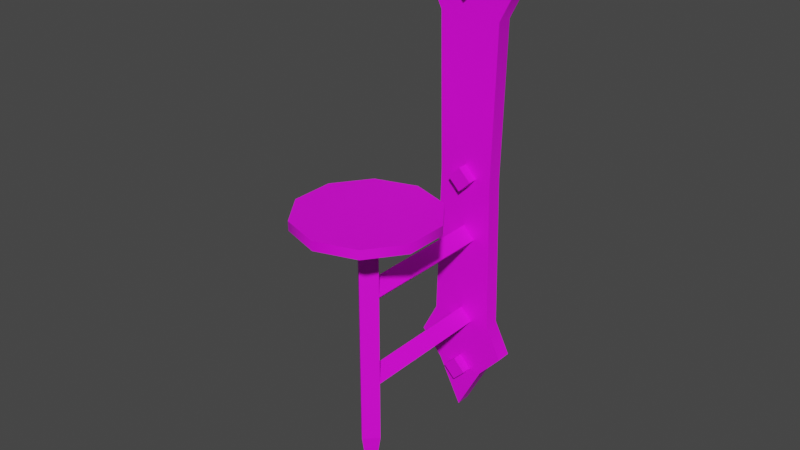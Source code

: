 # Source: prop-candle-sconce.blend  (saved by Blender 2.93.20; exported with 4.5.12 LTS)
import bpy
from mathutils import Matrix  # noqa: F401  (used for matrix-valued properties, if any)

bpy.ops.wm.read_factory_settings(use_empty=True)
scene = bpy.context.scene
scene.name = 'Scene'

# ---- collections
col_collection = bpy.data.collections.new('Collection'); scene.collection.children.link(col_collection)

# ---- images (referenced by path relative to the original .blend; pixels are not part of the script)
import os
ASSET_DIR = os.environ.get("B2B_ASSET_DIR", "")  # directory of the original .blend (textures are referenced by path, not embedded)
HERE = os.path.dirname(os.path.abspath(__file__))  # packed textures are extracted next to this script under _unpacked/

def load_image(name, relpath, width, height, colorspace="sRGB"):
    """Load a texture the original file referenced (path relative to the .blend, or extracted next to this script)."""
    p = next((c for c in (os.path.join(HERE, relpath), os.path.join(ASSET_DIR, relpath)) if relpath and os.path.exists(c)), "")
    if p:
        img = bpy.data.images.load(p, check_existing=True)
        img.name = name
    else:  # same state as the original file: an image datablock whose file is absent (Cycles renders it pink)
        img = bpy.data.images.new(name, width, height)
        img.source = "FILE"
        img.filepath = "//" + (relpath or name)
    img.colorspace_settings.name = colorspace
    return img
img_metal_seamless_png = load_image('metal-seamless.png', 'metal-seamless.png', 1024, 1024, 'sRGB')

# ---- materials (node trees are filled in below, after node groups)
mat_candle_sconce = bpy.data.materials.new('Candle Sconce')

# ---- material node trees
mat_candle_sconce.use_nodes = True; mat_candle_sconce.node_tree.nodes.clear()
_N = mat_candle_sconce.node_tree.nodes; _L = mat_candle_sconce.node_tree.links
n0 = _N.new('ShaderNodeBsdfPrincipled'); n0.name = 'Principled BSDF'; n0.location = (10, 300)
n0.distribution = 'GGX'
n0.subsurface_method = 'BURLEY'
n0.inputs[3].default_value = 1.45
n0.inputs[27].default_value = (0.0, 0.0, 0.0, 1.0)
n0.inputs[28].default_value = 1.0
n1 = _N.new('ShaderNodeOutputMaterial'); n1.name = 'Material Output'; n1.location = (300, 300)
n2 = _N.new('ShaderNodeTexImage'); n2.name = 'Image Texture'; n2.location = (-280, 280)
n2.image = img_metal_seamless_png
_L.new(n0.outputs[0], n1.inputs[0])
_L.new(n2.outputs[0], n0.inputs[0])
n1.is_active_output = True

# ---- world
world_world = bpy.data.worlds.new('World'); scene.world = world_world
world_world.use_nodes = True; world_world.node_tree.nodes.clear()
_N = world_world.node_tree.nodes; _L = world_world.node_tree.links
n0 = _N.new('ShaderNodeOutputWorld'); n0.name = 'World Output'; n0.location = (300, 300)
n1 = _N.new('ShaderNodeBackground'); n1.name = 'Background'; n1.location = (10, 300)
n1.inputs[0].default_value = (0.05088, 0.05088, 0.05088, 1.0)
_L.new(n1.outputs[0], n0.inputs[0])
n0.is_active_output = True
world_world.color = (0.05088, 0.05088, 0.05088)
world_world.use_sun_shadow = False
world_world.sun_shadow_jitter_overblur = 0.0

# ---- meshes
me_prop_candle_sconce = bpy.data.meshes.new('prop-candle-sconce')
me_prop_candle_sconce.from_pydata([(-0.04084, -0.2006, 6.982e-09), (0.04084, -0.2006, 6.982e-09), (-0.04084, 0.2006, -6.982e-09), (0.04084, 0.2006, -6.982e-09), (-0.06203, -0.2419, 8.789e-09), (0.06203, -0.2419, 8.789e-09), (-0.06203, 0.2419, -8.789e-09), (0.06203, 0.2419, -8.789e-09), (0.0, -0.3378, 1.298e-08), (0.0, 0.3378, -1.298e-08), (0.03247, -0.2752, 1.025e-08), (-0.03247, -0.2752, 1.025e-08), (-0.03247, 0.2752, -1.025e-08), (0.03247, 0.2752, -1.025e-08), (-0.03616, 0.0, 0.0), (0.03616, 0.0, 0.0), (-0.03616, 8.297e-10, 0.02), (-0.04084, -0.2006, 0.02), (0.04084, -0.2006, 0.02), (0.03616, 8.297e-10, 0.02), (0.04084, 0.2006, 0.02), (-0.04084, 0.2006, 0.02), (-0.06203, -0.2419, 0.02), (0.06203, -0.2419, 0.02), (0.06203, 0.2419, 0.02), (-0.06203, 0.2419, 0.02), (0.0, -0.3378, 0.02), (0.0, 0.3378, 0.02), (-0.03247, 0.2752, 0.02), (0.03247, 0.2752, 0.02), (0.03247, -0.2752, 0.02), (-0.03247, -0.2752, 0.02), (3.406e-09, -0.0158, 0.03275), (-4.41e-09, 0.0158, 0.01813), (-0.0158, -1.402e-09, 0.01813), (-6.822e-11, 0.0158, 0.03275), (-0.0158, 8.658e-10, 0.03275), (0.0158, -2.608e-09, 0.03275), (8.002e-10, -0.0158, 0.01813), (0.0158, -6.612e-09, 0.01813), (3.406e-09, 0.226, 0.03275), (-4.41e-09, 0.2576, 0.01813), (-0.0158, 0.2418, 0.01813), (-6.822e-11, 0.2576, 0.03275), (-0.0158, 0.2418, 0.03275), (0.0158, 0.2418, 0.03275), (8.002e-10, 0.226, 0.01813), (0.0158, 0.2418, 0.01813), (3.406e-09, -0.2905, 0.03275), (-4.41e-09, -0.2588, 0.01813), (-0.0158, -0.2746, 0.01813), (-6.822e-11, -0.2588, 0.03275), (-0.0158, -0.2746, 0.03275), (0.0158, -0.2746, 0.03275), (8.002e-10, -0.2905, 0.01813), (0.0158, -0.2746, 0.01813), (3.406e-09, 0.008214, 0.2159), (-4.41e-09, -0.2808, 0.1843), (-0.0158, -0.2808, 0.2001), (-6.822e-11, 0.008214, 0.1843), (-0.0158, 0.008214, 0.2001), (0.0158, 0.008214, 0.2001), (8.002e-10, -0.2808, 0.2159), (0.0158, -0.2808, 0.2001), (-0.0158, -0.08278, 0.01813), (-4.41e-09, -0.06698, 0.01813), (3.406e-09, -0.09859, 0.2001), (-1.863e-09, -0.3736, 0.2001), (-6.822e-11, -0.06698, 0.2001), (-0.0158, -0.08278, 0.2001), (0.0158, -0.08278, 0.2001), (8.002e-10, -0.09859, 0.01813), (0.0158, -0.08278, 0.01813), (-0.0158, -0.2013, 0.01813), (-4.41e-09, -0.1855, 0.01813), (3.406e-09, -0.2171, 0.2001), (-6.822e-11, -0.1855, 0.2001), (-0.0158, -0.2013, 0.2001), (0.0158, -0.2013, 0.2001), (8.002e-10, -0.2171, 0.01813), (0.0158, -0.2013, 0.01813), (0.0, 0.02, 0.1118), (-0.05183, 0.02, 0.1287), (-0.08386, 0.02, 0.1728), (-0.08386, 0.02, 0.2272), (-0.05183, 0.02, 0.2713), (7.708e-09, 0.02, 0.2882), (0.05183, 0.02, 0.2713), (0.08386, 0.02, 0.2272), (0.08386, 0.02, 0.1728), (0.05183, 0.02, 0.1287), (-0.05183, 0.008214, 0.1287), (0.0, 0.008214, 0.1118), (-0.08386, 0.008214, 0.1728), (-0.08386, 0.008214, 0.2272), (-0.05183, 0.008214, 0.2713), (7.708e-09, 0.008214, 0.2882), (0.05183, 0.008214, 0.2713), (0.08386, 0.008214, 0.2272), (0.08386, 0.008214, 0.1728), (0.05183, 0.008214, 0.1287)], [(15, 14)], [(16, 19, 20, 21), (21, 20, 24, 25), (18, 17, 22, 23), (28, 29, 27), (30, 31, 26), (23, 22, 31, 30), (25, 24, 29, 28), (17, 18, 19, 16), (4, 11, 31, 22), (9, 12, 28, 27), (12, 6, 25, 28), (7, 13, 29, 24), (13, 9, 27, 29), (6, 2, 21, 25), (10, 5, 23, 30), (3, 7, 24, 20), (2, 14, 16, 21), (14, 0, 17, 16), (11, 8, 26, 31), (5, 1, 18, 23), (1, 15, 19, 18), (8, 10, 30, 26), (0, 4, 22, 17), (15, 3, 20, 19), (32, 37, 35, 36), (36, 35, 33, 34), (38, 39, 37, 32), (34, 38, 32, 36), (39, 33, 35, 37), (40, 45, 43, 44), (44, 43, 41, 42), (46, 47, 45, 40), (42, 46, 40, 44), (47, 41, 43, 45), (48, 53, 51, 52), (52, 51, 49, 50), (54, 55, 53, 48), (50, 54, 48, 52), (55, 49, 51, 53), (58, 57, 67), (60, 59, 57, 58), (62, 63, 61, 56), (58, 62, 56, 60), (63, 57, 59, 61), (62, 58, 67), (57, 63, 67), (63, 62, 67), (69, 68, 65, 64), (71, 72, 70, 66), (64, 71, 66, 69), (72, 65, 68, 70), (77, 76, 74, 73), (79, 80, 78, 75), (73, 79, 75, 77), (80, 74, 76, 78), (82, 83, 84, 85, 86, 87, 88, 89, 90, 81), (91, 92, 100, 99, 98, 97, 96, 95, 94, 93), (86, 96, 97, 87), (83, 93, 94, 84), (90, 100, 92, 81), (87, 97, 98, 88), (84, 94, 95, 85), (81, 92, 91, 82), (88, 98, 99, 89), (85, 95, 96, 86), (82, 91, 93, 83), (89, 99, 100, 90)])
me_prop_candle_sconce.polygons.foreach_set('use_smooth', [1, 1, 1, 1, 1, 1, 1, 1, 1, 1, 1, 1, 1, 1, 1, 1, 1, 1, 1, 1, 1, 1, 1, 1, 0, 0, 0, 0, 0, 0, 0, 0, 0, 0, 0, 0, 0, 0, 0, 0, 0, 0, 0, 0, 0, 0, 0, 0, 0, 0, 0, 0, 0, 0, 0, 1, 1, 1, 1, 1, 1, 1, 1, 1, 1, 1, 1])
_k = set([(4, 22), (5, 23), (6, 25), (7, 24), (8, 26), (9, 27), (16, 17), (16, 21), (17, 22), (18, 19), (18, 23), (19, 20), (20, 24), (21, 25), (22, 31), (23, 30), (24, 29), (25, 28), (26, 30), (26, 31), (27, 28), (27, 29), (81, 82), (81, 90), (82, 83), (83, 84), (84, 85), (85, 86), (86, 87), (87, 88), (88, 89), (89, 90), (91, 92), (91, 93), (92, 100), (93, 94), (94, 95), (95, 96), (96, 97), (97, 98), (98, 99), (99, 100)])
me_prop_candle_sconce.attributes.new('sharp_edge', 'BOOLEAN', 'EDGE').data.foreach_set('value', [ (min(e.vertices), max(e.vertices)) in _k for e in me_prop_candle_sconce.edges])
_uv = me_prop_candle_sconce.uv_layers.new(name='UVMap')
_uv.uv.foreach_set('vector', [0.4166, 0.6269, 0.3274, 0.6269, 0.3216, 0.3794, 0.4224, 0.3794, 0.4224, 0.3794, 0.3216, 0.3794, 0.2954, 0.3284, 0.4486, 0.3284, 0.3216, 0.8745, 0.4224, 0.8745, 0.4486, 0.9255, 0.2954, 0.9255, 0.4121, 0.2872, 0.3319, 0.2872, 0.372, 0.2101, 0.3319, 0.9666, 0.4121, 0.9666, 0.372, 1.044, 0.2954, 0.9255, 0.4486, 0.9255, 0.4121, 0.9666, 0.3319, 0.9666, 0.4486, 0.3284, 0.2954, 0.3284, 0.3319, 0.2872, 0.4121, 0.2872, 0.4224, 0.8745, 0.3216, 0.8745, 0.3274, 0.6269, 0.4166, 0.6269, 0.9689, 1.398, 0.9689, 1.453, 0.9442, 1.453, 0.9442, 1.398, 0.9689, 0.6462, 0.9689, 0.7331, 0.9442, 0.7331, 0.9442, 0.6462, 0.9689, 0.7331, 0.9689, 0.7881, 0.9442, 0.7881, 0.9442, 0.7331, 0.9438, 1.398, 0.9438, 1.453, 0.9191, 1.453, 0.9191, 1.398, 0.9438, 1.453, 0.9438, 1.54, 0.9191, 1.54, 0.9191, 1.453, 0.9689, 0.7881, 0.9689, 0.8454, 0.9442, 0.8454, 0.9442, 0.7881, 0.9438, 0.7331, 0.9438, 0.7881, 0.9191, 0.7881, 0.9191, 0.7331, 0.9438, 1.341, 0.9438, 1.398, 0.9191, 1.398, 0.9191, 1.341, 0.9689, 0.8454, 0.9689, 1.093, 0.9442, 1.093, 0.9442, 0.8454, 0.9689, 1.093, 0.9689, 1.341, 0.9442, 1.341, 0.9442, 1.093, 0.9689, 1.453, 0.9689, 1.54, 0.9442, 1.54, 0.9442, 1.453, 0.9438, 0.7881, 0.9438, 0.8454, 0.9191, 0.8454, 0.9191, 0.7881, 0.9438, 0.8454, 0.9438, 1.093, 0.9191, 1.093, 0.9191, 0.8454, 0.9438, 0.6462, 0.9438, 0.7331, 0.9191, 0.7331, 0.9191, 0.6462, 0.9689, 1.341, 0.9689, 1.398, 0.9442, 1.398, 0.9442, 1.341, 0.9438, 1.093, 0.9438, 1.341, 0.9191, 1.341, 0.9191, 1.093, 0.7947, 0.3484, 0.7947, 0.376, 0.7671, 0.376, 0.7671, 0.3484, 0.7947, 0.4311, 0.7947, 0.4035, 0.8127, 0.4035, 0.8127, 0.4311, 0.8127, 0.3484, 0.8127, 0.376, 0.7947, 0.376, 0.7947, 0.3484, 0.8127, 0.3208, 0.8127, 0.3484, 0.7947, 0.3484, 0.7947, 0.3208, 0.8127, 0.376, 0.8127, 0.4035, 0.7947, 0.4035, 0.7947, 0.376, 0.7947, 0.2376, 0.7947, 0.2652, 0.7671, 0.2652, 0.7671, 0.2376, 0.7947, 0.3204, 0.7947, 0.2928, 0.8127, 0.2928, 0.8127, 0.3204, 0.8127, 0.2376, 0.8127, 0.2652, 0.7947, 0.2652, 0.7947, 0.2376, 0.8127, 0.2101, 0.8127, 0.2376, 0.7947, 0.2376, 0.7947, 0.2101, 0.8127, 0.2652, 0.8127, 0.2928, 0.7947, 0.2928, 0.7947, 0.2652, 0.7391, 0.5733, 0.7115, 0.5733, 0.7115, 0.5458, 0.7391, 0.5458, 0.6564, 0.5733, 0.6839, 0.5733, 0.6839, 0.5914, 0.6564, 0.5914, 0.7391, 0.5914, 0.7115, 0.5914, 0.7115, 0.5733, 0.7391, 0.5733, 0.7667, 0.5914, 0.7391, 0.5914, 0.7391, 0.5733, 0.7667, 0.5733, 0.7115, 0.5914, 0.6839, 0.5914, 0.6839, 0.5733, 0.7115, 0.5733, 1.026, 1.104, 1.053, 1.105, 1.025, 1.219, 1.026, 0.7491, 1.054, 0.7492, 1.053, 1.105, 1.026, 1.104, 1.11, 1.105, 1.083, 1.104, 1.082, 0.7491, 1.111, 0.7491, 1.026, 1.104, 0.9982, 1.105, 0.9982, 0.7491, 1.026, 0.7491, 1.083, 1.104, 1.055, 1.105, 1.055, 0.7492, 1.082, 0.7491, 0.9982, 1.105, 1.026, 1.104, 1.025, 1.219, 1.055, 1.105, 1.083, 1.104, 1.083, 1.219, 1.083, 1.104, 1.11, 1.105, 1.083, 1.219, 0.6564, 0.2101, 0.6839, 0.2101, 0.6839, 0.4346, 0.6564, 0.4346, 0.7391, 0.4346, 0.7115, 0.4346, 0.7115, 0.2101, 0.7391, 0.2101, 0.7667, 0.4346, 0.7391, 0.4346, 0.7391, 0.2101, 0.7667, 0.2101, 0.7115, 0.4346, 0.6839, 0.4346, 0.6839, 0.2101, 0.7115, 0.2101, 0.8974, 1.011, 0.8698, 1.011, 0.8698, 0.7869, 0.8974, 0.7869, 0.8146, 0.7869, 0.8422, 0.7869, 0.8422, 1.011, 0.8146, 1.011, 0.787, 0.7869, 0.8146, 0.7869, 0.8146, 1.011, 0.787, 1.011, 0.8422, 0.7869, 0.8698, 0.7869, 0.8698, 1.011, 0.8422, 1.011, 0.656, 0.2853, 0.6164, 0.2309, 0.5525, 0.2101, 0.4885, 0.2309, 0.449, 0.2853, 0.449, 0.3525, 0.4885, 0.4069, 0.5525, 0.4277, 0.6164, 0.4069, 0.656, 0.3525, 0.656, 0.5033, 0.6164, 0.4489, 0.5525, 0.4281, 0.4885, 0.4489, 0.449, 0.5033, 0.449, 0.5706, 0.4885, 0.625, 0.5525, 0.6458, 0.6164, 0.625, 0.656, 0.5706, 0.9839, 0.7807, 0.9693, 0.7807, 0.9693, 0.8479, 0.9839, 0.8479, 0.9839, 1.251, 0.9693, 1.251, 0.9693, 1.319, 0.9839, 1.319, 0.9839, 1.05, 0.9693, 1.05, 0.9693, 1.117, 0.9839, 1.117, 0.9839, 0.8479, 0.9693, 0.8479, 0.9693, 0.9152, 0.9839, 0.9152, 0.9839, 0.6462, 0.9693, 0.6462, 0.9693, 0.7134, 0.9839, 0.7134, 0.9839, 1.117, 0.9693, 1.117, 0.9693, 1.184, 0.9839, 1.184, 0.9839, 0.9152, 0.9693, 0.9152, 0.9693, 0.9825, 0.9839, 0.9825, 0.9839, 0.7134, 0.9693, 0.7134, 0.9693, 0.7807, 0.9839, 0.7807, 0.9839, 1.184, 0.9693, 1.184, 0.9693, 1.251, 0.9839, 1.251, 0.9839, 0.9825, 0.9693, 0.9825, 0.9693, 1.05, 0.9839, 1.05])
me_prop_candle_sconce.materials.append(mat_candle_sconce)
me_prop_candle_sconce.use_remesh_fix_poles = True
me_prop_candle_sconce.use_remesh_preserve_attributes = False
me_prop_candle_sconce.update()

# ---- objects
ob_prop_candle_sconce = bpy.data.objects.new('prop-candle-sconce', me_prop_candle_sconce)

# ---- transforms, parenting, visibility, modifiers, constraints
ob_prop_candle_sconce.location = (0.0, 0.0, 0.0)
ob_prop_candle_sconce.rotation_euler = (1.571, -0.0, 0.0)
_m = ob_prop_candle_sconce.modifiers.new('EdgeSplit', 'EDGE_SPLIT')
_m.use_edge_angle = False

# ---- collection membership
col_collection.objects.link(ob_prop_candle_sconce)

# ---- scene / render settings (as saved in the file)
scene.frame_start = 1; scene.frame_end = 250; scene.frame_set(1)
scene.render.engine = 'CYCLES'
scene.cycles.use_denoising = False
scene.cycles.samples = 128
scene.cycles.sampling_pattern = 'TABULATED_SOBOL'
scene.cycles.use_adaptive_sampling = False
scene.cycles.use_light_tree = False
scene.view_settings.view_transform = 'Filmic'
bpy.context.view_layer.update()

# ---- added for rendering (the .blend has no active camera and no usable light): camera, sun
cam_auto = bpy.data.cameras.new('AutoCamera')
cam_auto.lens = 50.0
cam_auto.sensor_width = 36.0
cam_auto.clip_end = 1000.0
ob_auto_camera = bpy.data.objects.new('AutoCamera', cam_auto)
scene.collection.objects.link(ob_auto_camera)
ob_auto_camera.location = (0.726839, -1.01629, 0.563568)
ob_auto_camera.rotation_euler = (1.09748, -7.21219e-08, 0.694738)
scene.camera = ob_auto_camera
light_auto_sun = bpy.data.lights.new('AutoSun', 'SUN')
light_auto_sun.energy = 3.0
light_auto_sun.angle = 0.0523599
ob_auto_sun = bpy.data.objects.new('AutoSun', light_auto_sun)
scene.collection.objects.link(ob_auto_sun)
ob_auto_sun.rotation_euler = (0.872665, 0.174533, 0.523599)
bpy.context.view_layer.update()
